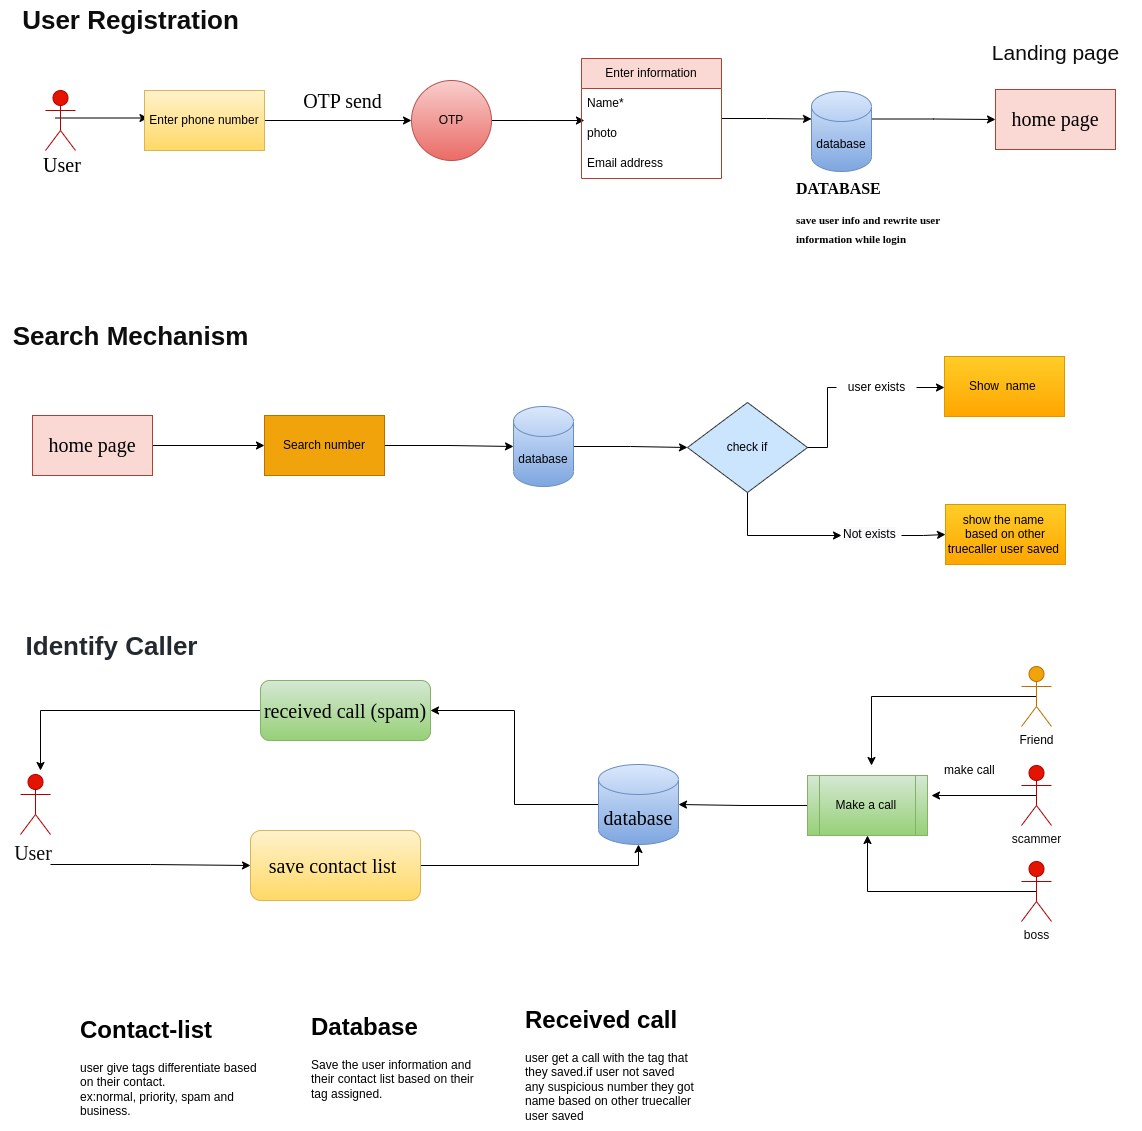

The diagram above was exported from draw.io. Its source (the exported page's mxGraphModel, read from the mxfile embedded in the PNG):
<mxGraphModel dx="2294" dy="732" grid="1" gridSize="10" guides="1" tooltips="1" connect="1" arrows="1" fold="1" page="1" pageScale="1" pageWidth="827" pageHeight="1169" math="0" shadow="0">
  <root>
    <mxCell id="0" />
    <mxCell id="1" parent="0" />
    <mxCell id="2" style="edgeStyle=orthogonalEdgeStyle;hachureGap=4;orthogonalLoop=1;jettySize=auto;html=1;exitX=0.5;exitY=0.5;exitDx=0;exitDy=0;exitPerimeter=0;entryX=0;entryY=0.5;entryDx=0;entryDy=0;fontFamily=Architects Daughter;fontSource=https%3A%2F%2Ffonts.googleapis.com%2Fcss%3Ffamily%3DArchitects%2BDaughter;fontSize=16;fontColor=#030303;rounded=0;" parent="1" edge="1">
      <mxGeometry relative="1" as="geometry">
        <mxPoint x="34.5" y="257.5" as="sourcePoint" />
        <mxPoint x="127.5" y="257.5" as="targetPoint" />
      </mxGeometry>
    </mxCell>
    <mxCell id="3" value="User" style="shape=umlActor;verticalLabelPosition=bottom;verticalAlign=top;html=1;outlineConnect=0;rounded=0;fillColor=#e51400;fontColor=#ffffff;strokeColor=#B20000;" parent="1" vertex="1">
      <mxGeometry x="25" y="230" width="30" height="60" as="geometry" />
    </mxCell>
    <mxCell id="4" style="edgeStyle=orthogonalEdgeStyle;hachureGap=4;orthogonalLoop=1;jettySize=auto;html=1;exitX=1;exitY=0.5;exitDx=0;exitDy=0;entryX=0;entryY=0.5;entryDx=0;entryDy=0;fontFamily=Architects Daughter;fontSource=https%3A%2F%2Ffonts.googleapis.com%2Fcss%3Ffamily%3DArchitects%2BDaughter;fontSize=16;fontColor=#030303;rounded=0;" parent="1" source="5" target="7" edge="1">
      <mxGeometry relative="1" as="geometry" />
    </mxCell>
    <mxCell id="5" value="Enter phone number" style="rounded=0;whiteSpace=wrap;html=1;fillColor=#fff2cc;strokeColor=#d6b656;gradientColor=#ffd966;" parent="1" vertex="1">
      <mxGeometry x="124" y="230" width="120" height="60" as="geometry" />
    </mxCell>
    <mxCell id="6" style="edgeStyle=orthogonalEdgeStyle;hachureGap=4;orthogonalLoop=1;jettySize=auto;html=1;exitX=1;exitY=0.5;exitDx=0;exitDy=0;entryX=0.021;entryY=0.067;entryDx=0;entryDy=0;entryPerimeter=0;fontFamily=Architects Daughter;fontSource=https%3A%2F%2Ffonts.googleapis.com%2Fcss%3Ffamily%3DArchitects%2BDaughter;fontSize=16;fontColor=#030303;rounded=0;" parent="1" source="7" target="11" edge="1">
      <mxGeometry relative="1" as="geometry" />
    </mxCell>
    <mxCell id="7" value="OTP" style="ellipse;whiteSpace=wrap;html=1;aspect=fixed;rounded=0;fillColor=#f8cecc;gradientColor=#ea6b66;strokeColor=#b85450;" parent="1" vertex="1">
      <mxGeometry x="391" y="220" width="80" height="80" as="geometry" />
    </mxCell>
    <mxCell id="8" style="edgeStyle=orthogonalEdgeStyle;hachureGap=4;orthogonalLoop=1;jettySize=auto;html=1;entryX=0;entryY=0;entryDx=0;entryDy=27.5;entryPerimeter=0;fontFamily=Architects Daughter;fontSource=https%3A%2F%2Ffonts.googleapis.com%2Fcss%3Ffamily%3DArchitects%2BDaughter;fontSize=16;fontColor=#030303;rounded=0;" parent="1" source="9" target="14" edge="1">
      <mxGeometry relative="1" as="geometry" />
    </mxCell>
    <mxCell id="9" value="Enter information" style="swimlane;fontStyle=0;childLayout=stackLayout;horizontal=1;startSize=30;horizontalStack=0;resizeParent=1;resizeParentMax=0;resizeLast=0;collapsible=1;marginBottom=0;whiteSpace=wrap;html=1;rounded=0;fillColor=#fad9d5;strokeColor=#ae4132;" parent="1" vertex="1">
      <mxGeometry x="561" y="198" width="140" height="120" as="geometry" />
    </mxCell>
    <mxCell id="10" value="Name*" style="text;strokeColor=none;fillColor=none;align=left;verticalAlign=middle;spacingLeft=4;spacingRight=4;overflow=hidden;points=[[0,0.5],[1,0.5]];portConstraint=eastwest;rotatable=0;whiteSpace=wrap;html=1;rounded=0;" parent="9" vertex="1">
      <mxGeometry y="30" width="140" height="30" as="geometry" />
    </mxCell>
    <mxCell id="11" value="photo" style="text;strokeColor=none;fillColor=none;align=left;verticalAlign=middle;spacingLeft=4;spacingRight=4;overflow=hidden;points=[[0,0.5],[1,0.5]];portConstraint=eastwest;rotatable=0;whiteSpace=wrap;html=1;rounded=0;" parent="9" vertex="1">
      <mxGeometry y="60" width="140" height="30" as="geometry" />
    </mxCell>
    <mxCell id="12" value="Email address" style="text;strokeColor=none;fillColor=none;align=left;verticalAlign=middle;spacingLeft=4;spacingRight=4;overflow=hidden;points=[[0,0.5],[1,0.5]];portConstraint=eastwest;rotatable=0;whiteSpace=wrap;html=1;rounded=0;" parent="9" vertex="1">
      <mxGeometry y="90" width="140" height="30" as="geometry" />
    </mxCell>
    <mxCell id="3umtofNF2BlxNcqbkOcT-62" style="edgeStyle=orthogonalEdgeStyle;rounded=0;orthogonalLoop=1;jettySize=auto;html=1;exitX=1;exitY=0;exitDx=0;exitDy=27.5;exitPerimeter=0;entryX=0;entryY=0.5;entryDx=0;entryDy=0;fontColor=#0d0d0d;" parent="1" source="14" target="3umtofNF2BlxNcqbkOcT-61" edge="1">
      <mxGeometry relative="1" as="geometry" />
    </mxCell>
    <mxCell id="14" value="database" style="shape=cylinder3;whiteSpace=wrap;html=1;boundedLbl=1;backgroundOutline=1;size=15;rounded=0;fillColor=#dae8fc;gradientColor=#7ea6e0;strokeColor=#6c8ebf;" parent="1" vertex="1">
      <mxGeometry x="791" y="231" width="60" height="80" as="geometry" />
    </mxCell>
    <mxCell id="y1IDMoA5TYenwsVH-ZyV-32" style="edgeStyle=orthogonalEdgeStyle;rounded=0;orthogonalLoop=1;jettySize=auto;html=1;exitX=1;exitY=0.5;exitDx=0;exitDy=0;entryX=0;entryY=0.5;entryDx=0;entryDy=0;entryPerimeter=0;" edge="1" parent="1" source="16" target="29">
      <mxGeometry relative="1" as="geometry" />
    </mxCell>
    <mxCell id="16" value="Search number" style="rounded=0;whiteSpace=wrap;html=1;fillColor=#f0a30a;fontColor=#000000;strokeColor=#BD7000;" parent="1" vertex="1">
      <mxGeometry x="244" y="555" width="120" height="60" as="geometry" />
    </mxCell>
    <mxCell id="17" style="edgeStyle=orthogonalEdgeStyle;rounded=0;orthogonalLoop=1;jettySize=auto;html=1;exitX=1;exitY=0.5;exitDx=0;exitDy=0;entryX=0;entryY=0.5;entryDx=0;entryDy=0;startArrow=none;" parent="1" source="21" target="20" edge="1">
      <mxGeometry relative="1" as="geometry">
        <mxPoint x="1490" y="686" as="targetPoint" />
      </mxGeometry>
    </mxCell>
    <mxCell id="y1IDMoA5TYenwsVH-ZyV-35" style="edgeStyle=orthogonalEdgeStyle;rounded=0;orthogonalLoop=1;jettySize=auto;html=1;exitX=0.5;exitY=1;exitDx=0;exitDy=0;entryX=0;entryY=0.5;entryDx=0;entryDy=0;" edge="1" parent="1" source="19" target="23">
      <mxGeometry relative="1" as="geometry" />
    </mxCell>
    <mxCell id="19" value="check if" style="rhombus;whiteSpace=wrap;html=1;fillColor=#cce5ff;strokeColor=#36393d;rounded=0;" parent="1" vertex="1">
      <mxGeometry x="667" y="542" width="120" height="90" as="geometry" />
    </mxCell>
    <mxCell id="20" value="Show&amp;nbsp; name&amp;nbsp;" style="rounded=0;whiteSpace=wrap;html=1;fillColor=#ffcd28;gradientColor=#ffa500;strokeColor=#d79b00;" parent="1" vertex="1">
      <mxGeometry x="924" y="496" width="120" height="60" as="geometry" />
    </mxCell>
    <mxCell id="22" value="show the name&amp;nbsp; based on other truecaller user saved&amp;nbsp;" style="rounded=0;whiteSpace=wrap;html=1;fillColor=#ffcd28;gradientColor=#ffa500;strokeColor=#d79b00;" parent="1" vertex="1">
      <mxGeometry x="925" y="644" width="120" height="60" as="geometry" />
    </mxCell>
    <mxCell id="y1IDMoA5TYenwsVH-ZyV-38" style="edgeStyle=orthogonalEdgeStyle;rounded=0;orthogonalLoop=1;jettySize=auto;html=1;exitX=1;exitY=0.5;exitDx=0;exitDy=0;entryX=0;entryY=0.5;entryDx=0;entryDy=0;" edge="1" parent="1" source="23" target="22">
      <mxGeometry relative="1" as="geometry" />
    </mxCell>
    <mxCell id="23" value="&lt;span style=&quot;color: rgb(0, 0, 0); font-family: Helvetica; font-size: 12px; font-style: normal; font-variant-ligatures: normal; font-variant-caps: normal; font-weight: 400; letter-spacing: normal; orphans: 2; text-align: center; text-indent: 0px; text-transform: none; widows: 2; word-spacing: 0px; -webkit-text-stroke-width: 0px; background-color: rgb(248, 249, 250); text-decoration-thickness: initial; text-decoration-style: initial; text-decoration-color: initial; float: none; display: inline !important;&quot;&gt;Not exists&lt;/span&gt;" style="text;whiteSpace=wrap;html=1;rounded=0;" parent="1" vertex="1">
      <mxGeometry x="821" y="660" width="60" height="30" as="geometry" />
    </mxCell>
    <mxCell id="25" value="&lt;font face=&quot;Times New Roman&quot;&gt;User&lt;/font&gt;" style="text;html=1;strokeColor=none;fillColor=none;align=center;verticalAlign=middle;whiteSpace=wrap;rounded=0;hachureGap=4;fontFamily=Architects Daughter;fontSource=https%3A%2F%2Ffonts.googleapis.com%2Fcss%3Ffamily%3DArchitects%2BDaughter;fontSize=20;" parent="1" vertex="1">
      <mxGeometry x="12" y="290" width="60" height="30" as="geometry" />
    </mxCell>
    <mxCell id="y1IDMoA5TYenwsVH-ZyV-31" style="edgeStyle=orthogonalEdgeStyle;rounded=0;orthogonalLoop=1;jettySize=auto;html=1;exitX=1;exitY=0.5;exitDx=0;exitDy=0;" edge="1" parent="1" source="27" target="16">
      <mxGeometry relative="1" as="geometry" />
    </mxCell>
    <mxCell id="27" value="&lt;font face=&quot;Times New Roman&quot;&gt;home page&lt;/font&gt;" style="rounded=0;whiteSpace=wrap;html=1;hachureGap=4;fontFamily=Architects Daughter;fontSource=https%3A%2F%2Ffonts.googleapis.com%2Fcss%3Ffamily%3DArchitects%2BDaughter;fontSize=20;fillColor=#fad9d5;strokeColor=#ae4132;" parent="1" vertex="1">
      <mxGeometry x="12" y="555" width="120" height="60" as="geometry" />
    </mxCell>
    <mxCell id="y1IDMoA5TYenwsVH-ZyV-33" style="edgeStyle=orthogonalEdgeStyle;rounded=0;orthogonalLoop=1;jettySize=auto;html=1;exitX=1;exitY=0.5;exitDx=0;exitDy=0;exitPerimeter=0;entryX=0;entryY=0.5;entryDx=0;entryDy=0;" edge="1" parent="1" source="29" target="19">
      <mxGeometry relative="1" as="geometry" />
    </mxCell>
    <mxCell id="29" value="database" style="shape=cylinder3;whiteSpace=wrap;html=1;boundedLbl=1;backgroundOutline=1;size=15;rounded=0;fillColor=#dae8fc;gradientColor=#7ea6e0;strokeColor=#6c8ebf;" parent="1" vertex="1">
      <mxGeometry x="493" y="546" width="60" height="80" as="geometry" />
    </mxCell>
    <mxCell id="30" value="&lt;font face=&quot;Times New Roman&quot;&gt;OTP send&amp;nbsp;&lt;/font&gt;" style="text;html=1;strokeColor=none;fillColor=none;align=center;verticalAlign=middle;whiteSpace=wrap;rounded=0;hachureGap=4;fontFamily=Architects Daughter;fontSource=https%3A%2F%2Ffonts.googleapis.com%2Fcss%3Ffamily%3DArchitects%2BDaughter;fontSize=20;fontColor=#030303;glass=0;" parent="1" vertex="1">
      <mxGeometry x="275" y="211" width="100" height="60" as="geometry" />
    </mxCell>
    <mxCell id="31" value="&lt;h1&gt;&lt;span style=&quot;background-color: initial;&quot;&gt;&lt;font face=&quot;Times New Roman&quot;&gt;DATABASE&lt;/font&gt;&lt;/span&gt;&lt;/h1&gt;&lt;h1&gt;&lt;span style=&quot;background-color: initial;&quot;&gt;&lt;font face=&quot;Times New Roman&quot; style=&quot;font-size: 11px;&quot;&gt;save user info and rewrite user information while login&amp;nbsp;&lt;/font&gt;&lt;/span&gt;&lt;br&gt;&lt;/h1&gt;" style="text;html=1;strokeColor=none;fillColor=none;spacing=5;spacingTop=-20;whiteSpace=wrap;overflow=hidden;rounded=0;hachureGap=4;fontFamily=Architects Daughter;fontSource=https%3A%2F%2Ffonts.googleapis.com%2Fcss%3Ffamily%3DArchitects%2BDaughter;fontSize=8;fontColor=#030303;" parent="1" vertex="1">
      <mxGeometry x="771" y="318" width="160" height="70" as="geometry" />
    </mxCell>
    <mxCell id="3umtofNF2BlxNcqbkOcT-40" style="edgeStyle=orthogonalEdgeStyle;rounded=0;orthogonalLoop=1;jettySize=auto;html=1;entryX=0;entryY=0.5;entryDx=0;entryDy=0;" parent="1" target="3umtofNF2BlxNcqbkOcT-34" edge="1">
      <mxGeometry relative="1" as="geometry">
        <mxPoint x="30" y="1004" as="sourcePoint" />
      </mxGeometry>
    </mxCell>
    <mxCell id="3umtofNF2BlxNcqbkOcT-31" value="&lt;font color=&quot;#0d0d0d&quot;&gt;User&amp;nbsp;&lt;/font&gt;" style="shape=umlActor;verticalLabelPosition=bottom;verticalAlign=top;html=1;outlineConnect=0;rounded=0;glass=0;hachureGap=4;fontFamily=Times New Roman;fontSize=20;fontColor=#ffffff;fillColor=#e51400;strokeColor=#B20000;" parent="1" vertex="1">
      <mxGeometry y="914" width="30" height="60" as="geometry" />
    </mxCell>
    <mxCell id="3umtofNF2BlxNcqbkOcT-36" style="edgeStyle=orthogonalEdgeStyle;hachureGap=4;orthogonalLoop=1;jettySize=auto;html=1;exitX=0;exitY=0.75;exitDx=0;exitDy=0;fontFamily=Times New Roman;fontSize=20;fontColor=#030303;rounded=0;strokeColor=none;" parent="1" source="3umtofNF2BlxNcqbkOcT-33" edge="1">
      <mxGeometry relative="1" as="geometry">
        <mxPoint x="58" y="984" as="targetPoint" />
      </mxGeometry>
    </mxCell>
    <mxCell id="y1IDMoA5TYenwsVH-ZyV-42" style="edgeStyle=orthogonalEdgeStyle;rounded=0;orthogonalLoop=1;jettySize=auto;html=1;exitX=0;exitY=0.5;exitDx=0;exitDy=0;" edge="1" parent="1" source="3umtofNF2BlxNcqbkOcT-33">
      <mxGeometry relative="1" as="geometry">
        <mxPoint x="20" y="910" as="targetPoint" />
      </mxGeometry>
    </mxCell>
    <mxCell id="3umtofNF2BlxNcqbkOcT-33" value="received call (spam)" style="rounded=1;whiteSpace=wrap;html=1;glass=0;hachureGap=4;fontFamily=Times New Roman;fontSize=20;fillColor=#d5e8d4;gradientColor=#97d077;strokeColor=#82b366;" parent="1" vertex="1">
      <mxGeometry x="240" y="820" width="170" height="60" as="geometry" />
    </mxCell>
    <mxCell id="y1IDMoA5TYenwsVH-ZyV-40" style="edgeStyle=orthogonalEdgeStyle;rounded=0;orthogonalLoop=1;jettySize=auto;html=1;exitX=1;exitY=0.5;exitDx=0;exitDy=0;entryX=0.5;entryY=1;entryDx=0;entryDy=0;entryPerimeter=0;" edge="1" parent="1" source="3umtofNF2BlxNcqbkOcT-34" target="3umtofNF2BlxNcqbkOcT-35">
      <mxGeometry relative="1" as="geometry" />
    </mxCell>
    <mxCell id="3umtofNF2BlxNcqbkOcT-34" value="save contact list&amp;nbsp;" style="rounded=1;whiteSpace=wrap;html=1;glass=0;hachureGap=4;fontFamily=Times New Roman;fontSize=20;fillColor=#fff2cc;gradientColor=#ffd966;strokeColor=#d6b656;" parent="1" vertex="1">
      <mxGeometry x="230" y="970" width="170" height="70" as="geometry" />
    </mxCell>
    <mxCell id="3umtofNF2BlxNcqbkOcT-54" style="edgeStyle=orthogonalEdgeStyle;rounded=0;orthogonalLoop=1;jettySize=auto;html=1;exitX=0;exitY=0.5;exitDx=0;exitDy=0;exitPerimeter=0;entryX=1;entryY=0.5;entryDx=0;entryDy=0;" parent="1" source="3umtofNF2BlxNcqbkOcT-35" target="3umtofNF2BlxNcqbkOcT-33" edge="1">
      <mxGeometry relative="1" as="geometry" />
    </mxCell>
    <mxCell id="3umtofNF2BlxNcqbkOcT-35" value="database" style="shape=cylinder3;whiteSpace=wrap;html=1;boundedLbl=1;backgroundOutline=1;size=15;rounded=0;glass=0;hachureGap=4;fontFamily=Times New Roman;fontSize=20;fillColor=#dae8fc;gradientColor=#7ea6e0;strokeColor=#6c8ebf;" parent="1" vertex="1">
      <mxGeometry x="578" y="904" width="80" height="80" as="geometry" />
    </mxCell>
    <mxCell id="3umtofNF2BlxNcqbkOcT-51" style="edgeStyle=orthogonalEdgeStyle;rounded=0;orthogonalLoop=1;jettySize=auto;html=1;exitX=0.5;exitY=0.5;exitDx=0;exitDy=0;exitPerimeter=0;entryX=1;entryY=0.5;entryDx=0;entryDy=0;" parent="1" source="3umtofNF2BlxNcqbkOcT-42" edge="1">
      <mxGeometry relative="1" as="geometry">
        <mxPoint x="911" y="935" as="targetPoint" />
      </mxGeometry>
    </mxCell>
    <mxCell id="3umtofNF2BlxNcqbkOcT-42" value="&lt;font color=&quot;#080808&quot;&gt;scammer&lt;/font&gt;" style="shape=umlActor;verticalLabelPosition=bottom;verticalAlign=top;html=1;outlineConnect=0;fillColor=#e51400;fontColor=#ffffff;strokeColor=#B20000;" parent="1" vertex="1">
      <mxGeometry x="1001" y="905" width="30" height="60" as="geometry" />
    </mxCell>
    <mxCell id="3umtofNF2BlxNcqbkOcT-50" style="edgeStyle=orthogonalEdgeStyle;rounded=0;orthogonalLoop=1;jettySize=auto;html=1;exitX=0.5;exitY=0.5;exitDx=0;exitDy=0;exitPerimeter=0;entryX=0.5;entryY=0;entryDx=0;entryDy=0;" parent="1" source="3umtofNF2BlxNcqbkOcT-45" edge="1">
      <mxGeometry relative="1" as="geometry">
        <mxPoint x="851" y="905" as="targetPoint" />
      </mxGeometry>
    </mxCell>
    <mxCell id="3umtofNF2BlxNcqbkOcT-45" value="Friend" style="shape=umlActor;verticalLabelPosition=bottom;verticalAlign=top;html=1;outlineConnect=0;fillColor=#f0a30a;fontColor=#000000;strokeColor=#BD7000;" parent="1" vertex="1">
      <mxGeometry x="1001" y="806" width="30" height="60" as="geometry" />
    </mxCell>
    <mxCell id="3umtofNF2BlxNcqbkOcT-46" value="&lt;h1&gt;Contact-list&lt;/h1&gt;&lt;div&gt;user give tags differentiate based on their contact.&lt;/div&gt;&lt;div&gt;ex:normal, priority, spam and business.&lt;/div&gt;" style="text;html=1;strokeColor=none;fillColor=none;spacing=5;spacingTop=-20;whiteSpace=wrap;overflow=hidden;rounded=0;" parent="1" vertex="1">
      <mxGeometry x="55" y="1150" width="190" height="120" as="geometry" />
    </mxCell>
    <mxCell id="3umtofNF2BlxNcqbkOcT-47" value="&lt;h1&gt;Database&lt;/h1&gt;&lt;p&gt;Save the user information and their contact list based on their tag assigned.&lt;/p&gt;" style="text;html=1;strokeColor=none;fillColor=none;spacing=5;spacingTop=-20;whiteSpace=wrap;overflow=hidden;rounded=0;" parent="1" vertex="1">
      <mxGeometry x="286" y="1147" width="190" height="120" as="geometry" />
    </mxCell>
    <mxCell id="3umtofNF2BlxNcqbkOcT-53" style="edgeStyle=orthogonalEdgeStyle;rounded=0;orthogonalLoop=1;jettySize=auto;html=1;exitX=0;exitY=0.5;exitDx=0;exitDy=0;entryX=1;entryY=0.5;entryDx=0;entryDy=0;entryPerimeter=0;" parent="1" source="3umtofNF2BlxNcqbkOcT-49" target="3umtofNF2BlxNcqbkOcT-35" edge="1">
      <mxGeometry relative="1" as="geometry" />
    </mxCell>
    <mxCell id="3umtofNF2BlxNcqbkOcT-49" value="Make a call&amp;nbsp;" style="shape=process;whiteSpace=wrap;html=1;backgroundOutline=1;fillColor=#d5e8d4;gradientColor=#97d077;strokeColor=#82b366;" parent="1" vertex="1">
      <mxGeometry x="787" y="915" width="120" height="60" as="geometry" />
    </mxCell>
    <mxCell id="3umtofNF2BlxNcqbkOcT-55" value="&lt;h1&gt;Received call&lt;/h1&gt;&lt;div&gt;user get a call with the tag that they saved.if user not saved any&amp;nbsp;suspicious number they got name&amp;nbsp;based on other truecaller user saved&amp;nbsp;&lt;/div&gt;" style="text;html=1;strokeColor=none;fillColor=none;spacing=5;spacingTop=-20;whiteSpace=wrap;overflow=hidden;rounded=0;" parent="1" vertex="1">
      <mxGeometry x="500" y="1140" width="190" height="120" as="geometry" />
    </mxCell>
    <mxCell id="3umtofNF2BlxNcqbkOcT-56" value="make call&amp;nbsp;" style="text;html=1;strokeColor=none;fillColor=none;align=center;verticalAlign=middle;whiteSpace=wrap;rounded=0;" parent="1" vertex="1">
      <mxGeometry x="921" y="895" width="60" height="30" as="geometry" />
    </mxCell>
    <mxCell id="y1IDMoA5TYenwsVH-ZyV-41" style="edgeStyle=orthogonalEdgeStyle;rounded=0;orthogonalLoop=1;jettySize=auto;html=1;exitX=0.5;exitY=0.5;exitDx=0;exitDy=0;exitPerimeter=0;entryX=0.5;entryY=1;entryDx=0;entryDy=0;" edge="1" parent="1" source="3umtofNF2BlxNcqbkOcT-58" target="3umtofNF2BlxNcqbkOcT-49">
      <mxGeometry relative="1" as="geometry" />
    </mxCell>
    <mxCell id="3umtofNF2BlxNcqbkOcT-58" value="&lt;font color=&quot;#080808&quot;&gt;boss&lt;/font&gt;" style="shape=umlActor;verticalLabelPosition=bottom;verticalAlign=top;html=1;outlineConnect=0;fillColor=#e51400;fontColor=#ffffff;strokeColor=#B20000;" parent="1" vertex="1">
      <mxGeometry x="1001" y="1001" width="30" height="60" as="geometry" />
    </mxCell>
    <mxCell id="3umtofNF2BlxNcqbkOcT-61" value="&lt;font face=&quot;Times New Roman&quot;&gt;home page&lt;/font&gt;" style="rounded=0;whiteSpace=wrap;html=1;hachureGap=4;fontFamily=Architects Daughter;fontSource=https%3A%2F%2Ffonts.googleapis.com%2Fcss%3Ffamily%3DArchitects%2BDaughter;fontSize=20;fillColor=#fad9d5;strokeColor=#ae4132;" parent="1" vertex="1">
      <mxGeometry x="975" y="229" width="120" height="60" as="geometry" />
    </mxCell>
    <mxCell id="3umtofNF2BlxNcqbkOcT-63" value="&lt;font size=&quot;1&quot; style=&quot;&quot;&gt;&lt;b style=&quot;font-size: 26px;&quot;&gt;User Registration&lt;/b&gt;&lt;/font&gt;" style="text;html=1;align=center;verticalAlign=middle;resizable=0;points=[];autosize=1;strokeColor=none;fillColor=none;fontColor=#0d0d0d;" parent="1" vertex="1">
      <mxGeometry x="-10" y="140" width="240" height="40" as="geometry" />
    </mxCell>
    <mxCell id="3umtofNF2BlxNcqbkOcT-64" value="&lt;font style=&quot;font-size: 21px;&quot;&gt;Landing page&lt;/font&gt;" style="text;html=1;strokeColor=none;fillColor=none;align=center;verticalAlign=middle;whiteSpace=wrap;rounded=0;fontSize=22;fontColor=#0d0d0d;" parent="1" vertex="1">
      <mxGeometry x="949.5" y="188" width="171" height="10" as="geometry" />
    </mxCell>
    <mxCell id="3umtofNF2BlxNcqbkOcT-65" value="&lt;b&gt;&lt;font style=&quot;font-size: 26px;&quot;&gt;Search Mechanism&lt;/font&gt;&lt;/b&gt;" style="text;html=1;align=center;verticalAlign=middle;resizable=0;points=[];autosize=1;strokeColor=none;fillColor=none;fontSize=22;fontColor=#0d0d0d;" parent="1" vertex="1">
      <mxGeometry x="-20" y="456" width="260" height="40" as="geometry" />
    </mxCell>
    <mxCell id="3umtofNF2BlxNcqbkOcT-67" value="&lt;span style=&quot;color: rgb(36, 41, 47); font-family: -apple-system, BlinkMacSystemFont, &amp;quot;Segoe UI&amp;quot;, &amp;quot;Noto Sans&amp;quot;, Helvetica, Arial, sans-serif, &amp;quot;Apple Color Emoji&amp;quot;, &amp;quot;Segoe UI Emoji&amp;quot;; text-align: left; background-color: rgb(255, 255, 255);&quot;&gt;&lt;font style=&quot;font-size: 26px;&quot;&gt;&lt;b&gt;Identify Caller&lt;/b&gt;&lt;/font&gt;&lt;/span&gt;" style="text;html=1;align=center;verticalAlign=middle;resizable=0;points=[];autosize=1;strokeColor=none;fillColor=none;fontSize=21;fontColor=#0d0d0d;" parent="1" vertex="1">
      <mxGeometry x="-9" y="766" width="200" height="40" as="geometry" />
    </mxCell>
    <mxCell id="21" value="user exists" style="text;html=1;align=center;verticalAlign=middle;resizable=0;points=[];autosize=1;strokeColor=none;fillColor=none;rounded=0;" parent="1" vertex="1">
      <mxGeometry x="816" y="512" width="80" height="30" as="geometry" />
    </mxCell>
    <mxCell id="y1IDMoA5TYenwsVH-ZyV-39" value="" style="edgeStyle=orthogonalEdgeStyle;rounded=0;orthogonalLoop=1;jettySize=auto;html=1;exitX=1;exitY=0.5;exitDx=0;exitDy=0;entryX=0;entryY=0.5;entryDx=0;entryDy=0;endArrow=none;" edge="1" parent="1" source="19" target="21">
      <mxGeometry relative="1" as="geometry">
        <mxPoint x="910" y="516" as="targetPoint" />
        <mxPoint x="787" y="587" as="sourcePoint" />
      </mxGeometry>
    </mxCell>
  </root>
</mxGraphModel>